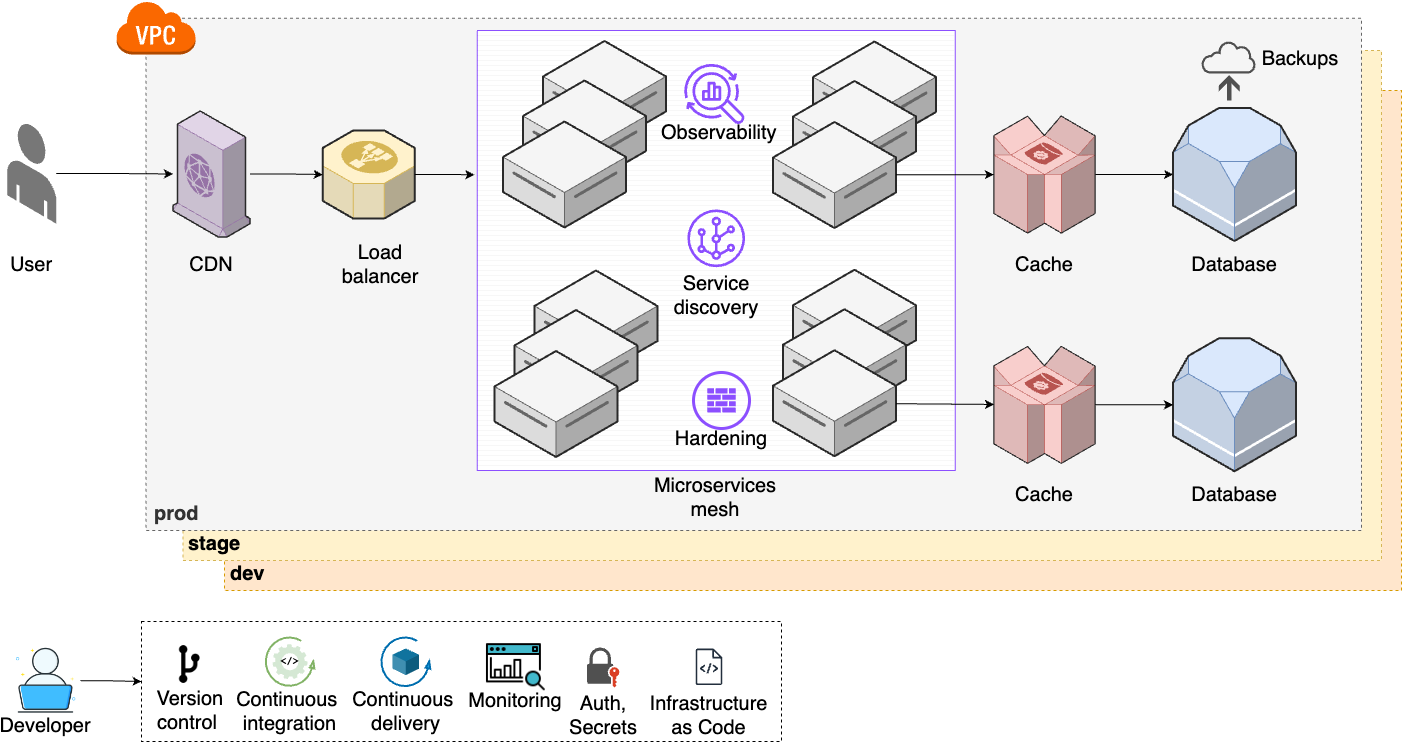

The diagram above was exported from draw.io. Its source (the exported page's mxGraphModel, read from the mxfile embedded in the PNG):
<mxGraphModel dx="2390" dy="1325" grid="1" gridSize="10" guides="1" tooltips="1" connect="1" arrows="1" fold="1" page="1" pageScale="1" pageWidth="850" pageHeight="1100" math="0" shadow="0">
  <root>
    <mxCell id="0" />
    <mxCell id="1" parent="0" />
    <mxCell id="2" value="&lt;b style=&quot;font-size: 20px;&quot;&gt;dev&lt;/b&gt;" style="rounded=0;whiteSpace=wrap;html=1;dashed=1;fillColor=#ffe6cc;strokeColor=#d79b00;align=left;verticalAlign=bottom;spacingLeft=4;spacingBottom=2;fontSize=20;" vertex="1" parent="1">
      <mxGeometry x="312.99" y="3980" width="1177.01" height="500" as="geometry" />
    </mxCell>
    <mxCell id="3" value="&lt;b style=&quot;font-size: 20px;&quot;&gt;stage&lt;/b&gt;" style="rounded=0;whiteSpace=wrap;html=1;dashed=1;fillColor=#fff2cc;strokeColor=#d6b656;align=left;verticalAlign=bottom;spacingLeft=4;spacingBottom=2;fontSize=20;" vertex="1" parent="1">
      <mxGeometry x="271.5" y="3940" width="1198.5" height="510" as="geometry" />
    </mxCell>
    <mxCell id="4" value="&lt;b style=&quot;font-size: 20px;&quot;&gt;prod&lt;/b&gt;" style="rounded=0;whiteSpace=wrap;html=1;dashed=1;fillColor=#f5f5f5;fontColor=#333333;strokeColor=#666666;align=left;verticalAlign=bottom;spacingLeft=6;spacingBottom=2;fontSize=20;" vertex="1" parent="1">
      <mxGeometry x="234.5" y="3907.73" width="1215.5" height="512.27" as="geometry" />
    </mxCell>
    <mxCell id="5" value="" style="verticalLabelPosition=bottom;verticalAlign=top;html=1;shape=mxgraph.basic.patternFillRect;fillStyle=grid;step=5;fillStrokeWidth=0.2;fillStrokeColor=#dddddd;strokeColor=#8C4FFF;fontSize=20;" vertex="1" parent="1">
      <mxGeometry x="565.74" y="3919.9100000000003" width="478" height="440" as="geometry" />
    </mxCell>
    <mxCell id="6" value="&lt;div style=&quot;font-size: 20px;&quot;&gt;&lt;/div&gt;" style="verticalLabelPosition=middle;html=1;verticalAlign=top;strokeWidth=1;align=center;outlineConnect=0;dashed=0;outlineConnect=0;shape=mxgraph.aws3d.dataServer;strokeColor=#666666;aspect=fixed;fillColor=#f5f5f5;labelPosition=center;fontStyle=1;fontSize=20;fontColor=#333333;" vertex="1" parent="1">
      <mxGeometry x="631.5" y="3930.5" width="123" height="106" as="geometry" />
    </mxCell>
    <mxCell id="7" value="&lt;div style=&quot;font-size: 20px;&quot;&gt;&lt;/div&gt;" style="verticalLabelPosition=middle;html=1;verticalAlign=top;strokeWidth=1;align=center;outlineConnect=0;dashed=0;outlineConnect=0;shape=mxgraph.aws3d.dataServer;strokeColor=#666666;aspect=fixed;fillColor=#f5f5f5;labelPosition=center;fontStyle=1;fontSize=20;fontColor=#333333;" vertex="1" parent="1">
      <mxGeometry x="611.5" y="3970" width="123" height="106" as="geometry" />
    </mxCell>
    <mxCell id="8" style="edgeStyle=orthogonalEdgeStyle;rounded=0;orthogonalLoop=1;jettySize=auto;html=1;fontSize=20;" edge="1" source="9" target="18" parent="1">
      <mxGeometry relative="1" as="geometry" />
    </mxCell>
    <mxCell id="9" value="" style="verticalLabelPosition=bottom;html=1;verticalAlign=top;strokeWidth=1;align=center;outlineConnect=0;dashed=0;outlineConnect=0;shape=mxgraph.aws3d.end_user;strokeColor=none;fillColor=#777777;aspect=fixed;fontSize=20;" vertex="1" parent="1">
      <mxGeometry x="95.75" y="4012.77" width="49" height="100.46" as="geometry" />
    </mxCell>
    <mxCell id="10" value="&lt;div style=&quot;font-size: 20px;&quot;&gt;&lt;/div&gt;" style="verticalLabelPosition=middle;html=1;verticalAlign=top;strokeWidth=1;align=center;outlineConnect=0;dashed=0;outlineConnect=0;shape=mxgraph.aws3d.dataServer;strokeColor=#666666;aspect=fixed;fillColor=#f5f5f5;labelPosition=center;fontStyle=1;fontSize=20;fontColor=#333333;" vertex="1" parent="1">
      <mxGeometry x="591.5" y="4011" width="123" height="106" as="geometry" />
    </mxCell>
    <mxCell id="11" value="User" style="text;html=1;align=center;verticalAlign=middle;whiteSpace=wrap;rounded=0;fontSize=20;" vertex="1" parent="1">
      <mxGeometry x="90.25" y="4138.91" width="60" height="30" as="geometry" />
    </mxCell>
    <mxCell id="12" value="Microservices mesh" style="text;html=1;align=center;verticalAlign=middle;whiteSpace=wrap;rounded=0;fontSize=20;" vertex="1" parent="1">
      <mxGeometry x="755.99" y="4371.79" width="95.5" height="30" as="geometry" />
    </mxCell>
    <mxCell id="13" value="" style="verticalLabelPosition=bottom;html=1;verticalAlign=top;strokeWidth=1;align=center;outlineConnect=0;dashed=0;outlineConnect=0;shape=mxgraph.aws3d.rds;fillColor=#dae8fc;strokeColor=#6c8ebf;aspect=fixed;fontSize=20;" vertex="1" parent="1">
      <mxGeometry x="1261.5" y="3997.5" width="123" height="133" as="geometry" />
    </mxCell>
    <mxCell id="14" value="Database" style="text;html=1;align=center;verticalAlign=middle;whiteSpace=wrap;rounded=0;fontSize=20;" vertex="1" parent="1">
      <mxGeometry x="1293" y="4138.91" width="60" height="30" as="geometry" />
    </mxCell>
    <mxCell id="15" value="" style="verticalLabelPosition=bottom;html=1;verticalAlign=top;strokeWidth=1;align=center;outlineConnect=0;dashed=0;outlineConnect=0;shape=mxgraph.aws3d.elasticLoadBalancing;fillColor=#fff2cc;strokeColor=#d6b656;aspect=fixed;fontSize=20;" vertex="1" parent="1">
      <mxGeometry x="411.25" y="4019.91" width="92" height="88.17" as="geometry" />
    </mxCell>
    <mxCell id="16" value="Load balancer" style="text;html=1;align=center;verticalAlign=middle;whiteSpace=wrap;rounded=0;fontSize=20;" vertex="1" parent="1">
      <mxGeometry x="421.5" y="4138.91" width="94.25" height="30" as="geometry" />
    </mxCell>
    <mxCell id="17" style="edgeStyle=orthogonalEdgeStyle;rounded=0;orthogonalLoop=1;jettySize=auto;html=1;fontSize=20;" edge="1" source="18" target="15" parent="1">
      <mxGeometry relative="1" as="geometry" />
    </mxCell>
    <mxCell id="18" value="" style="verticalLabelPosition=bottom;html=1;verticalAlign=top;strokeWidth=1;align=center;outlineConnect=0;dashed=0;outlineConnect=0;shape=mxgraph.aws3d.cloudfront;fillColor=#e1d5e7;strokeColor=#9673a6;aspect=fixed;fontSize=20;" vertex="1" parent="1">
      <mxGeometry x="261.5" y="4000.5" width="77.03" height="126" as="geometry" />
    </mxCell>
    <mxCell id="19" value="CDN" style="text;html=1;align=center;verticalAlign=middle;whiteSpace=wrap;rounded=0;fontSize=20;" vertex="1" parent="1">
      <mxGeometry x="252.88999999999987" y="4138.91" width="94.25" height="30" as="geometry" />
    </mxCell>
    <mxCell id="20" value="Cache" style="text;html=1;align=center;verticalAlign=middle;whiteSpace=wrap;rounded=0;fontSize=20;" vertex="1" parent="1">
      <mxGeometry x="1102.9899999999998" y="4138.91" width="60" height="30" as="geometry" />
    </mxCell>
    <mxCell id="21" style="edgeStyle=orthogonalEdgeStyle;rounded=0;orthogonalLoop=1;jettySize=auto;html=1;fontSize=20;" edge="1" source="22" target="13" parent="1">
      <mxGeometry relative="1" as="geometry" />
    </mxCell>
    <mxCell id="22" value="" style="verticalLabelPosition=bottom;html=1;verticalAlign=top;strokeWidth=1;align=center;outlineConnect=0;dashed=0;outlineConnect=0;shape=mxgraph.aws3d.dynamoDb;fillColor=#f8cecc;strokeColor=#b85450;aspect=fixed;fontSize=20;" vertex="1" parent="1">
      <mxGeometry x="1082.4" y="4005.5" width="101.19" height="117.08" as="geometry" />
    </mxCell>
    <mxCell id="23" value="" style="outlineConnect=0;dashed=0;verticalLabelPosition=bottom;verticalAlign=top;align=center;html=1;shape=mxgraph.aws3.virtual_private_cloud;fillColor=#fa6800;fontColor=#000000;strokeColor=#C73500;fontSize=20;" vertex="1" parent="1">
      <mxGeometry x="204.5" y="3890" width="79.5" height="54" as="geometry" />
    </mxCell>
    <mxCell id="24" value="&lt;div style=&quot;font-size: 20px;&quot;&gt;&lt;/div&gt;" style="verticalLabelPosition=middle;html=1;verticalAlign=top;strokeWidth=1;align=center;outlineConnect=0;dashed=0;outlineConnect=0;shape=mxgraph.aws3d.dataServer;strokeColor=#666666;aspect=fixed;fillColor=#f5f5f5;labelPosition=center;fontStyle=1;fontSize=20;fontColor=#333333;" vertex="1" parent="1">
      <mxGeometry x="623" y="4160" width="123" height="106" as="geometry" />
    </mxCell>
    <mxCell id="25" value="&lt;div style=&quot;font-size: 20px;&quot;&gt;&lt;/div&gt;" style="verticalLabelPosition=middle;html=1;verticalAlign=top;strokeWidth=1;align=center;outlineConnect=0;dashed=0;outlineConnect=0;shape=mxgraph.aws3d.dataServer;strokeColor=#666666;aspect=fixed;fillColor=#f5f5f5;labelPosition=center;fontStyle=1;fontSize=20;fontColor=#333333;" vertex="1" parent="1">
      <mxGeometry x="603" y="4199.5" width="123" height="106" as="geometry" />
    </mxCell>
    <mxCell id="26" value="&lt;div style=&quot;font-size: 20px;&quot;&gt;&lt;/div&gt;" style="verticalLabelPosition=middle;html=1;verticalAlign=top;strokeWidth=1;align=center;outlineConnect=0;dashed=0;outlineConnect=0;shape=mxgraph.aws3d.dataServer;strokeColor=#666666;aspect=fixed;fillColor=#f5f5f5;labelPosition=center;fontStyle=1;fontSize=20;fontColor=#333333;" vertex="1" parent="1">
      <mxGeometry x="901.5" y="3931" width="123" height="106" as="geometry" />
    </mxCell>
    <mxCell id="27" value="&lt;div style=&quot;font-size: 20px;&quot;&gt;&lt;/div&gt;" style="verticalLabelPosition=middle;html=1;verticalAlign=top;strokeWidth=1;align=center;outlineConnect=0;dashed=0;outlineConnect=0;shape=mxgraph.aws3d.dataServer;strokeColor=#666666;aspect=fixed;fillColor=#f5f5f5;labelPosition=center;fontStyle=1;fontSize=20;fontColor=#333333;" vertex="1" parent="1">
      <mxGeometry x="881.5" y="3970.5" width="123" height="106" as="geometry" />
    </mxCell>
    <mxCell id="28" value="&lt;div style=&quot;font-size: 20px;&quot;&gt;&lt;/div&gt;" style="verticalLabelPosition=middle;html=1;verticalAlign=top;strokeWidth=1;align=center;outlineConnect=0;dashed=0;outlineConnect=0;shape=mxgraph.aws3d.dataServer;strokeColor=#666666;aspect=fixed;fillColor=#f5f5f5;labelPosition=center;fontStyle=1;fontSize=20;fontColor=#333333;" vertex="1" parent="1">
      <mxGeometry x="881.49" y="4159.25" width="123" height="106" as="geometry" />
    </mxCell>
    <mxCell id="29" value="&lt;div style=&quot;font-size: 20px;&quot;&gt;&lt;/div&gt;" style="verticalLabelPosition=middle;html=1;verticalAlign=top;strokeWidth=1;align=center;outlineConnect=0;dashed=0;outlineConnect=0;shape=mxgraph.aws3d.dataServer;strokeColor=#666666;aspect=fixed;fillColor=#f5f5f5;labelPosition=center;fontStyle=1;fontSize=20;fontColor=#333333;" vertex="1" parent="1">
      <mxGeometry x="871.49" y="4198.75" width="123" height="106" as="geometry" />
    </mxCell>
    <mxCell id="30" value="&lt;div style=&quot;font-size: 20px;&quot;&gt;&lt;/div&gt;" style="verticalLabelPosition=middle;html=1;verticalAlign=top;strokeWidth=1;align=center;outlineConnect=0;dashed=0;outlineConnect=0;shape=mxgraph.aws3d.dataServer;strokeColor=#666666;aspect=fixed;fillColor=#f5f5f5;labelPosition=center;fontStyle=1;fontSize=20;fontColor=#333333;" vertex="1" parent="1">
      <mxGeometry x="861.49" y="4239.75" width="123" height="106" as="geometry" />
    </mxCell>
    <mxCell id="31" value="" style="verticalLabelPosition=bottom;html=1;verticalAlign=top;strokeWidth=1;align=center;outlineConnect=0;dashed=0;outlineConnect=0;shape=mxgraph.aws3d.rds;fillColor=#dae8fc;strokeColor=#6c8ebf;aspect=fixed;fontSize=20;" vertex="1" parent="1">
      <mxGeometry x="1261.5" y="4227.79" width="123" height="133" as="geometry" />
    </mxCell>
    <mxCell id="32" value="Database" style="text;html=1;align=center;verticalAlign=middle;whiteSpace=wrap;rounded=0;fontSize=20;" vertex="1" parent="1">
      <mxGeometry x="1293" y="4369.2" width="60" height="30" as="geometry" />
    </mxCell>
    <mxCell id="33" value="Cache" style="text;html=1;align=center;verticalAlign=middle;whiteSpace=wrap;rounded=0;fontSize=20;" vertex="1" parent="1">
      <mxGeometry x="1102.9899999999998" y="4369.2" width="60" height="30" as="geometry" />
    </mxCell>
    <mxCell id="34" style="edgeStyle=orthogonalEdgeStyle;rounded=0;orthogonalLoop=1;jettySize=auto;html=1;fontSize=20;" edge="1" source="35" target="31" parent="1">
      <mxGeometry relative="1" as="geometry" />
    </mxCell>
    <mxCell id="35" value="" style="verticalLabelPosition=bottom;html=1;verticalAlign=top;strokeWidth=1;align=center;outlineConnect=0;dashed=0;outlineConnect=0;shape=mxgraph.aws3d.dynamoDb;fillColor=#f8cecc;strokeColor=#b85450;aspect=fixed;fontSize=20;" vertex="1" parent="1">
      <mxGeometry x="1082.4" y="4235.79" width="101.19" height="117.08" as="geometry" />
    </mxCell>
    <mxCell id="36" value="&lt;div style=&quot;font-size: 20px;&quot;&gt;&lt;/div&gt;" style="verticalLabelPosition=middle;html=1;verticalAlign=top;strokeWidth=1;align=center;outlineConnect=0;dashed=0;outlineConnect=0;shape=mxgraph.aws3d.dataServer;strokeColor=#666666;aspect=fixed;fillColor=#f5f5f5;labelPosition=center;fontStyle=1;fontSize=20;fontColor=#333333;" vertex="1" parent="1">
      <mxGeometry x="583" y="4240.5" width="123" height="106" as="geometry" />
    </mxCell>
    <mxCell id="37" value="&lt;div style=&quot;font-size: 20px;&quot;&gt;&lt;/div&gt;" style="verticalLabelPosition=middle;html=1;verticalAlign=top;strokeWidth=1;align=center;outlineConnect=0;dashed=0;outlineConnect=0;shape=mxgraph.aws3d.dataServer;strokeColor=#666666;aspect=fixed;fillColor=#f5f5f5;labelPosition=center;fontStyle=1;fontSize=20;fontColor=#333333;" vertex="1" parent="1">
      <mxGeometry x="861.5" y="4011.5" width="123" height="106" as="geometry" />
    </mxCell>
    <mxCell id="38" value="" style="endArrow=classic;html=1;rounded=0;fontSize=20;" edge="1" source="37" target="22" parent="1">
      <mxGeometry width="50" height="50" relative="1" as="geometry">
        <mxPoint x="891.5" y="4200" as="sourcePoint" />
        <mxPoint x="941.5" y="4150" as="targetPoint" />
      </mxGeometry>
    </mxCell>
    <mxCell id="39" value="" style="endArrow=classic;html=1;rounded=0;fontSize=20;" edge="1" source="30" target="35" parent="1">
      <mxGeometry width="50" height="50" relative="1" as="geometry">
        <mxPoint x="891.5" y="4200" as="sourcePoint" />
        <mxPoint x="941.5" y="4150" as="targetPoint" />
      </mxGeometry>
    </mxCell>
    <mxCell id="40" value="" style="group;fontSize=20;" vertex="1" connectable="0" parent="1">
      <mxGeometry x="1290" y="3930" width="118.5" height="60" as="geometry" />
    </mxCell>
    <mxCell id="41" value="" style="sketch=0;pointerEvents=1;shadow=0;dashed=0;html=1;strokeColor=none;fillColor=#505050;labelPosition=center;verticalLabelPosition=bottom;verticalAlign=top;outlineConnect=0;align=center;shape=mxgraph.office.concepts.backup_online;fontSize=20;" vertex="1" parent="40">
      <mxGeometry width="55" height="60" as="geometry" />
    </mxCell>
    <mxCell id="42" value="Backups" style="text;html=1;align=center;verticalAlign=middle;whiteSpace=wrap;rounded=0;fontSize=20;" vertex="1" parent="40">
      <mxGeometry x="68.5" y="2.4999999999997726" width="60" height="30" as="geometry" />
    </mxCell>
    <mxCell id="43" value="" style="group;fontSize=20;" vertex="1" connectable="0" parent="1">
      <mxGeometry x="757.74" y="3953.07" width="94" height="83.93000000000029" as="geometry" />
    </mxCell>
    <mxCell id="44" value="" style="sketch=0;outlineConnect=0;fontColor=#232F3E;gradientColor=none;fillColor=#8C4FFF;strokeColor=none;dashed=0;verticalLabelPosition=bottom;verticalAlign=top;align=center;html=1;fontSize=20;fontStyle=0;aspect=fixed;pointerEvents=1;shape=mxgraph.aws4.opensearch_observability;" vertex="1" parent="43">
      <mxGeometry x="14.980000000000018" width="60.77" height="60.77" as="geometry" />
    </mxCell>
    <mxCell id="45" value="&amp;nbsp;Observability" style="text;html=1;align=center;verticalAlign=middle;whiteSpace=wrap;rounded=0;fontSize=20;" vertex="1" parent="43">
      <mxGeometry y="53.93000000000029" width="94" height="30" as="geometry" />
    </mxCell>
    <mxCell id="46" value="" style="group;fontSize=20;" vertex="1" connectable="0" parent="1">
      <mxGeometry x="754.74" y="4098.950000000001" width="100" height="81.92000000000007" as="geometry" />
    </mxCell>
    <mxCell id="47" value="" style="sketch=0;outlineConnect=0;fontColor=#232F3E;gradientColor=none;fillColor=#8C4FFF;strokeColor=none;dashed=0;verticalLabelPosition=bottom;verticalAlign=top;align=center;html=1;fontSize=20;fontStyle=0;aspect=fixed;pointerEvents=1;shape=mxgraph.aws4.virtual_router;" vertex="1" parent="46">
      <mxGeometry x="21.130000000000003" width="57.75" height="57.75" as="geometry" />
    </mxCell>
    <mxCell id="48" value="Service discovery" style="text;html=1;align=center;verticalAlign=middle;whiteSpace=wrap;rounded=0;fontSize=20;" vertex="1" parent="46">
      <mxGeometry y="71.05" width="100" height="30" as="geometry" />
    </mxCell>
    <mxCell id="49" value="" style="group;fontSize=20;" vertex="1" connectable="0" parent="1">
      <mxGeometry x="760" y="4270" width="94" height="70.25" as="geometry" />
    </mxCell>
    <mxCell id="50" value="" style="group;fontSize=20;" vertex="1" connectable="0" parent="49">
      <mxGeometry x="3.01" y="-8" width="94" height="81.25" as="geometry" />
    </mxCell>
    <mxCell id="51" value="Hardening" style="text;html=1;align=center;verticalAlign=middle;whiteSpace=wrap;rounded=0;fontSize=20;" vertex="1" parent="50">
      <mxGeometry y="51.25" width="94" height="30" as="geometry" />
    </mxCell>
    <mxCell id="52" value="" style="group;fontSize=20;" vertex="1" connectable="0" parent="50">
      <mxGeometry x="18.999999999999993" width="56" height="56" as="geometry" />
    </mxCell>
    <mxCell id="53" value="" style="ellipse;whiteSpace=wrap;html=1;aspect=fixed;fillColor=none;strokeColor=#8C4FFF;strokeWidth=3;fontSize=20;" vertex="1" parent="52">
      <mxGeometry width="56" height="56" as="geometry" />
    </mxCell>
    <mxCell id="54" value="" style="sketch=0;pointerEvents=1;shadow=0;dashed=0;html=1;strokeColor=none;fillColor=#8c4fff;labelPosition=center;verticalLabelPosition=bottom;verticalAlign=top;outlineConnect=0;align=center;shape=mxgraph.office.concepts.firewall;fontSize=20;" vertex="1" parent="52">
      <mxGeometry x="13.75" y="15.86999999999989" width="28.5" height="24.25" as="geometry" />
    </mxCell>
    <mxCell id="55" style="edgeStyle=orthogonalEdgeStyle;rounded=0;orthogonalLoop=1;jettySize=auto;html=1;entryX=-0.006;entryY=0.328;entryDx=0;entryDy=0;entryPerimeter=0;fontSize=20;" edge="1" source="15" target="5" parent="1">
      <mxGeometry relative="1" as="geometry" />
    </mxCell>
    <mxCell id="56" value="" style="group;fontSize=20;" vertex="1" connectable="0" parent="1">
      <mxGeometry x="100" y="4535.76" width="68.90999999999997" height="93.90999999999997" as="geometry" />
    </mxCell>
    <mxCell id="57" value="" style="shape=image;html=1;verticalAlign=top;verticalLabelPosition=bottom;labelBackgroundColor=#ffffff;imageAspect=0;aspect=fixed;image=https://cdn0.iconfinder.com/data/icons/job-seeker/256/laptop_job_seeker_employee_unemployee_work_1-128.png;fontSize=20;" vertex="1" parent="56">
      <mxGeometry width="68.91" height="68.91" as="geometry" />
    </mxCell>
    <mxCell id="58" value="Developer" style="text;html=1;align=center;verticalAlign=middle;whiteSpace=wrap;rounded=0;fontSize=20;" vertex="1" parent="56">
      <mxGeometry x="3.909999999999968" y="63.90999999999997" width="60" height="30" as="geometry" />
    </mxCell>
    <mxCell id="59" value="" style="rounded=0;whiteSpace=wrap;html=1;dashed=1;fontSize=20;" vertex="1" parent="1">
      <mxGeometry x="230" y="4511" width="640" height="120" as="geometry" />
    </mxCell>
    <mxCell id="60" value="" style="group;fontSize=20;" vertex="1" connectable="0" parent="1">
      <mxGeometry x="233.39000000000004" y="4522.33" width="91.63999999999999" height="97.34000000000003" as="geometry" />
    </mxCell>
    <mxCell id="61" value="" style="shape=image;html=1;verticalAlign=top;verticalLabelPosition=bottom;labelBackgroundColor=#ffffff;imageAspect=0;aspect=fixed;image=https://cdn2.iconfinder.com/data/icons/css-vol-2/24/git-fork-128.png;fontSize=20;" vertex="1" parent="60">
      <mxGeometry x="20" y="6.539999999999999" width="50.27" height="50.27" as="geometry" />
    </mxCell>
    <mxCell id="62" value="&amp;nbsp;Version control" style="text;html=1;align=center;verticalAlign=middle;whiteSpace=wrap;rounded=0;fontSize=20;" vertex="1" parent="60">
      <mxGeometry y="62.34000000000003" width="85.5" height="30" as="geometry" />
    </mxCell>
    <mxCell id="63" style="edgeStyle=orthogonalEdgeStyle;rounded=0;orthogonalLoop=1;jettySize=auto;html=1;" edge="1" source="57" target="59" parent="1">
      <mxGeometry relative="1" as="geometry" />
    </mxCell>
    <mxCell id="64" value="" style="group" vertex="1" connectable="0" parent="1">
      <mxGeometry x="573" y="4525.33" width="62.76999999999998" height="80.07999999999993" as="geometry" />
    </mxCell>
    <mxCell id="65" value="" style="shape=image;html=1;verticalAlign=top;verticalLabelPosition=bottom;labelBackgroundColor=#ffffff;imageAspect=0;aspect=fixed;image=https://cdn2.iconfinder.com/data/icons/seo-web-1-filled-outline/64/search_analytics-seo_marketing-seo_monitoring-128.png;fontSize=20;" vertex="1" parent="64">
      <mxGeometry width="62.77" height="62.77" as="geometry" />
    </mxCell>
    <mxCell id="66" value="Monitoring" style="text;html=1;align=center;verticalAlign=middle;whiteSpace=wrap;rounded=0;fontSize=20;" vertex="1" parent="64">
      <mxGeometry x="1.3899999999999864" y="50.07999999999993" width="60" height="30" as="geometry" />
    </mxCell>
    <mxCell id="67" value="Continuous&amp;nbsp;&lt;div style=&quot;font-size: 20px;&quot;&gt;integration&lt;/div&gt;" style="text;html=1;align=center;verticalAlign=middle;whiteSpace=wrap;rounded=0;fontSize=20;" vertex="1" parent="1">
      <mxGeometry x="309.995" y="4585.98" width="137.01" height="30" as="geometry" />
    </mxCell>
    <mxCell id="68" value="" style="group" vertex="1" connectable="0" parent="1">
      <mxGeometry x="354.15" y="4526.76" width="48.700000000000045" height="48.700000000000045" as="geometry" />
    </mxCell>
    <mxCell id="69" value="" style="verticalLabelPosition=bottom;html=1;verticalAlign=top;strokeWidth=2;shape=mxgraph.lean_mapping.physical_pull;pointerEvents=1;fillColor=#d5e8d4;strokeColor=#82b366;fontSize=20;" vertex="1" parent="68">
      <mxGeometry width="48.7" height="48.7" as="geometry" />
    </mxCell>
    <mxCell id="70" value="&amp;lt;/&amp;gt;" style="sketch=0;html=1;aspect=fixed;strokeColor=none;shadow=0;fillColor=#D5E8D4;verticalAlign=middle;labelPosition=center;verticalLabelPosition=middle;shape=mxgraph.gcp2.gear;align=center;fontSize=10;fontStyle=1;fontFamily=Courier New;" vertex="1" parent="68">
      <mxGeometry x="6.840000000000032" y="6.840000000000032" width="35.01" height="35.01" as="geometry" />
    </mxCell>
    <mxCell id="71" value="" style="group" vertex="1" connectable="0" parent="1">
      <mxGeometry x="438" y="4526.76" width="113.5" height="89.30999999999995" as="geometry" />
    </mxCell>
    <mxCell id="72" value="" style="verticalLabelPosition=bottom;html=1;verticalAlign=top;strokeWidth=2;shape=mxgraph.lean_mapping.physical_pull;pointerEvents=1;fillColor=#1ba1e2;fontColor=#ffffff;strokeColor=#006EAF;fontSize=20;" vertex="1" parent="71">
      <mxGeometry x="31.75" width="49" height="49" as="geometry" />
    </mxCell>
    <mxCell id="73" value="Continuous&amp;nbsp;&lt;div style=&quot;font-size: 20px;&quot;&gt;delivery&lt;/div&gt;" style="text;html=1;align=center;verticalAlign=middle;whiteSpace=wrap;rounded=0;fontSize=20;" vertex="1" parent="71">
      <mxGeometry y="59.309999999999945" width="113.5" height="30" as="geometry" />
    </mxCell>
    <mxCell id="74" value="" style="verticalLabelPosition=bottom;verticalAlign=top;html=1;shape=mxgraph.infographic.shadedCube;isoAngle=15;fillColor=#10739E;strokeColor=none;fontSize=20;" vertex="1" parent="71">
      <mxGeometry x="42.940000000000055" y="11.190000000000055" width="26.62" height="26.62" as="geometry" />
    </mxCell>
    <mxCell id="75" value="" style="group;fontSize=20;" vertex="1" connectable="0" parent="1">
      <mxGeometry x="660" y="4540" width="80" height="98.49999999999977" as="geometry" />
    </mxCell>
    <mxCell id="76" value="" style="sketch=0;pointerEvents=1;shadow=0;dashed=0;html=1;strokeColor=none;fillColor=#505050;labelPosition=center;verticalLabelPosition=bottom;verticalAlign=top;outlineConnect=0;align=center;shape=mxgraph.office.security.lock_with_key_security_orange;fontSize=20;" vertex="1" parent="75">
      <mxGeometry x="15.475000000000065" y="-3" width="32.41" height="40" as="geometry" />
    </mxCell>
    <mxCell id="77" value="Auth, Secrets" style="text;html=1;align=center;verticalAlign=middle;whiteSpace=wrap;rounded=0;fontSize=20;" vertex="1" parent="75">
      <mxGeometry x="-8.319999999999936" y="50" width="80" height="30" as="geometry" />
    </mxCell>
    <mxCell id="78" value="" style="group;fontSize=20;" vertex="1" connectable="0" parent="1">
      <mxGeometry x="764" y="4508" width="67" height="112.00999999999976" as="geometry" />
    </mxCell>
    <mxCell id="79" value="" style="sketch=0;outlineConnect=0;fontColor=#232F3E;gradientColor=none;fillColor=#232F3D;strokeColor=none;dashed=0;verticalLabelPosition=bottom;verticalAlign=top;align=center;html=1;fontSize=20;fontStyle=0;aspect=fixed;pointerEvents=1;shape=mxgraph.aws4.source_code;" vertex="1" parent="78">
      <mxGeometry x="20.13" y="30" width="26.73" height="36.58" as="geometry" />
    </mxCell>
    <mxCell id="80" value="Infrastructure as Code" style="text;html=1;align=center;verticalAlign=middle;whiteSpace=wrap;rounded=0;fontSize=20;" vertex="1" parent="78">
      <mxGeometry y="82.00999999999976" width="67" height="30" as="geometry" />
    </mxCell>
  </root>
</mxGraphModel>